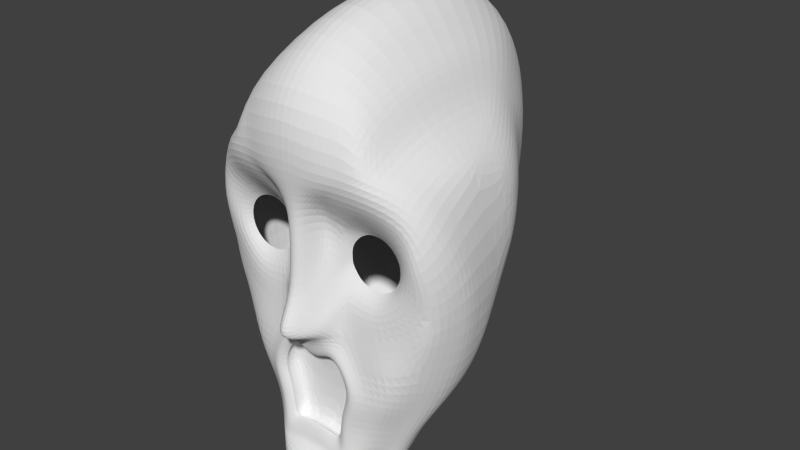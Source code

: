 # Source: ZombieFace1v1.blend  (saved by Blender 2.75.0; exported with 4.5.12 LTS)
import bpy
from mathutils import Matrix  # noqa: F401  (used for matrix-valued properties, if any)

bpy.ops.wm.read_factory_settings(use_empty=True)
scene = bpy.context.scene
scene.name = 'Scene'

# ---- collections
col_collection_1 = bpy.data.collections.new('Collection 1'); scene.collection.children.link(col_collection_1)

# ---- world
world_world = bpy.data.worlds.new('World'); scene.world = world_world
world_world.color = (0.05088, 0.05088, 0.05088)
world_world.use_sun_shadow = False
world_world.sun_shadow_jitter_overblur = 0.0
world_world.cycles.sampling_method = 'MANUAL'
world_world.cycles.sample_map_resolution = 256

# ---- meshes
me_plane = bpy.data.meshes.new('Plane')
me_plane.from_pydata([(0.6586, 1.313, 3.423), (0.5522, 1.885, 3.51), (0.0, 0.9354, 3.423), (0.0, 1.778, 3.567), (1.016, 1.269, 3.423), (1.121, 1.983, 3.019), (1.431, 0.8433, 3.423), (1.664, 1.062, 3.094), (1.758, -0.1069, 3.423), (2.106, -0.08324, 3.25), (1.332, -1.128, 3.423), (1.637, -1.22, 3.16), (1.287, -2.265, 3.423), (1.598, -2.346, 3.257), (1.061, -2.444, 3.423), (1.292, -2.74, 3.507), (0.4197, -2.309, 3.423), (0.5237, -2.623, 3.423), (0.0, -2.322, 3.423), (0.0, -2.636, 3.423), (0.4112, 2.107, 4.362), (0.0, 2.0, 4.669), (0.8406, 2.267, 3.587), (0.5352, 1.067, 3.256), (0.0, 0.7602, 3.256), (0.826, 1.031, 3.256), (1.163, 0.6854, 3.256), (1.429, -0.08687, 3.256), (1.083, -0.9169, 3.256), (1.046, -1.841, 3.256), (0.8619, -1.986, 3.256), (0.3411, -1.877, 3.256), (0.0, -1.887, 3.256), (1.21, 3.491, 3.019), (0.3215, 3.45, 3.876), (0.0, 3.38, 4.183), (0.9041, 4.056, 3.019), (0.2747, 6.248, 3.876), (0.0, 6.141, 3.969), (0.9519, 5.842, 3.019), (0.5415, 7.152, 4.031), (0.0, 7.046, 4.157), (1.393, 7.153, 3.876), (2.101, 6.164, 3.019), (2.648, 7.086, 3.775), (3.169, 5.943, 3.019), (3.819, 6.517, 3.167), (3.554, 5.212, 3.019), (4.12, 5.098, 3.167), (3.424, 4.232, 3.019), (4.43, 3.408, 2.491), (3.015, 3.624, 3.019), (3.534, 2.624, 2.777), (2.324, 3.039, 3.019), (2.353, 2.12, 3.088), (3.814, 1.378, 2.491), (2.883, 1.108, 3.205), (3.139, -0.4736, 2.219), (2.9, -0.1223, 2.972), (2.17, 5.72, 2.659), (1.582, 5.529, 2.659), (1.219, 5.029, 2.659), (1.219, 4.411, 2.659), (1.582, 3.911, 2.659), (2.17, 3.72, 2.659), (2.758, 3.911, 2.659), (3.121, 4.411, 2.659), (3.121, 5.029, 2.659), (2.758, 5.529, 2.659), (1.783, -2.594, 2.992), (2.161, -2.709, 2.217), (1.46, -2.926, 3.507), (1.76, -3.252, 2.843), (0.6843, -2.964, 4.095), (0.94, -3.679, 4.063), (0.0, -2.991, 4.095), (0.0, -3.679, 4.063), (1.108, 7.993, 4.223), (0.0, 8.381, 4.313), (2.415, 7.994, 3.902), (2.812, 7.935, 3.777), (3.776, 7.356, 2.898), (4.531, 6.02, 2.303), (4.712, 3.917, 1.385), (4.291, 1.177, 1.385), (3.571, -0.7462, 1.515), (2.361, -3.225, 1.906), (1.865, -4.194, 2.843), (1.189, -4.676, 3.391), (0.0, -4.721, 3.391), (2.236, -1.21, 2.85), (2.755, -1.432, 2.219), (2.864, -2.082, 1.863), (0.5505, 3.775, 3.563), (0.5487, 6.139, 3.019), (1.144, 7.153, 3.967), (1.865, 7.978, 3.992), (1.061, 3.767, 3.019), (0.3674, 2.507, 4.362), (0.0, 2.513, 4.799), (1.405, 4.155, 2.659), (0.6991, 2.891, 3.452), (0.9265, 4.891, 3.019), (0.2996, 4.937, 3.876), (0.0, 4.563, 4.008), (1.219, 4.7, 2.659), (0.5496, 5.073, 3.019), (0.0, 10.13, 4.171), (0.0, 11.92, 2.044), (0.0, 12.49, -1.547), (0.0, 11.69, -4.666), (0.0, 9.798, -6.32), (0.0, 7.672, -6.887), (0.0, 4.978, -6.604), (0.0, 2.71, -5.233), (0.0, 1.528, -3.626), (0.0, -1.827, -1.642), (0.0, -2.961, 0.01227), (0.0, -4.142, 1.808), (0.0, -4.757, 2.753), (1.108, 10.06, 3.948), (1.108, 11.48, 1.859), (1.108, 11.97, -1.379), (1.108, 11.28, -4.168), (1.108, 9.708, -5.776), (1.108, 7.706, -6.432), (1.108, 5.048, -6.301), (1.108, 2.882, -5.021), (1.108, 1.799, -3.38), (1.108, -1.614, -1.346), (1.108, -2.598, 0.1309), (1.108, -3.911, 1.837), (1.108, -4.675, 2.749), (1.865, -3.727, 1.863), (1.865, -2.188, -0.1177), (1.865, -1.315, -1.195), (1.865, 1.989, -3.132), (1.865, 3.205, -4.556), (1.865, 5.133, -5.237), (1.865, 7.581, -5.42), (1.865, 9.316, -4.726), (1.865, 10.36, -3.685), (1.865, 10.94, -1.198), (1.865, 10.53, 1.579), (1.865, 9.936, 3.534), (2.415, 9.038, 3.44), (2.415, 9.93, 1.503), (2.415, 10.22, -1.08), (2.415, 9.828, -3.085), (2.415, 8.825, -3.86), (2.415, 7.48, -4.657), (2.415, 5.224, -4.475), (2.415, 3.606, -3.905), (2.415, 2.376, -2.812), (2.415, -0.8603, -1.13), (2.415, -1.748, -0.1798), (2.415, -3.076, 1.466), (2.864, -1.361, 0.7233), (2.864, -0.4869, -0.72), (2.864, 2.761, -2.106), (2.864, 3.9, -3.189), (2.864, 5.239, -3.622), (2.864, 7.325, -3.543), (2.864, 8.23, -2.992), (2.864, 8.783, -2.244), (2.864, 8.901, -0.9835), (2.864, 8.822, 1.379), (2.864, 8.153, 2.679), (3.776, 7.686, 2.162), (3.776, 7.982, 1.03), (3.776, 7.925, -0.7934), (3.776, 7.678, -1.895), (3.776, 6.843, -2.389), (3.776, 5.305, -2.446), (3.776, 4.26, -2.199), (3.776, 3.329, -1.8), (3.776, 0.4049, -0.4515), (3.776, -0.2788, 0.6309), (4.291, 1.063, 0.5876), (4.291, 1.7, -0.153), (4.291, 3.82, -1.065), (4.291, 4.694, -1.425), (4.291, 5.586, -1.463), (4.291, 6.669, -1.368), (4.291, 7.045, -0.5708), (4.291, 7.254, 0.7585), (4.291, 6.494, 1.67), (4.77, 4.053, 0.7772), (0.5352, 1.067, 3.152), (0.0, 0.7602, 3.152), (0.826, 1.031, 3.152), (1.163, 0.6854, 3.152), (1.429, -0.08687, 3.152), (1.083, -0.9169, 3.152), (1.046, -1.841, 3.152), (0.8619, -1.986, 3.152), (0.3411, -1.877, 3.152), (0.0, -1.887, 3.152), (0.5037, 1.247, 3.152), (0.0, 0.9048, 3.152), (0.8279, 1.207, 3.152), (1.204, 0.8214, 3.152), (1.5, -0.03957, 3.152), (1.114, -0.9649, 3.152), (1.073, -1.995, 3.152), (0.868, -2.157, 3.152), (0.2873, -2.035, 3.152), (0.0, -2.046, 3.152), (0.5037, 1.247, 2.569), (0.0, 0.9048, 2.569), (0.8279, 1.207, 2.569), (1.204, 0.8214, 2.569), (1.5, -0.03957, 2.569), (1.114, -0.9649, 2.569), (1.073, -1.995, 2.569), (0.868, -2.157, 2.569), (0.2873, -2.035, 2.569), (0.0, -2.046, 2.569)], [], [(2, 0, 1, 3), (1, 0, 4, 5), (5, 4, 6, 7), (7, 6, 8, 9), (9, 8, 10, 11), (11, 10, 12, 13), (13, 12, 14, 15), (15, 14, 16, 17), (17, 16, 18, 19), (1, 5, 22, 20), (3, 1, 20, 21), (8, 6, 26, 27), (6, 4, 25, 26), (4, 0, 23, 25), (18, 16, 31, 32), (16, 14, 30, 31), (14, 12, 29, 30), (12, 10, 28, 29), (0, 2, 24, 23), (10, 8, 27, 28), (40, 95, 96, 77), (37, 94, 95, 40), (99, 98, 34, 35), (106, 102, 39, 94), (104, 103, 37, 38), (94, 39, 42, 95), (38, 37, 40, 41), (42, 39, 43, 44), (44, 43, 45, 46), (46, 45, 47, 48), (48, 47, 49, 50), (50, 49, 51, 52), (52, 51, 53, 54), (5, 54, 53, 33), (52, 54, 56, 55), (7, 56, 54, 5), (102, 36, 62, 105), (97, 33, 63, 100), (33, 53, 64, 63), (53, 51, 65, 64), (51, 49, 66, 65), (49, 47, 67, 66), (47, 45, 68, 67), (45, 43, 59, 68), (61, 60, 39), (43, 39, 60, 59), (52, 55, 50), (70, 69, 71, 72), (72, 71, 73, 74), (74, 73, 75, 76), (15, 71, 69, 13), (17, 73, 71, 15), (19, 75, 73, 17), (70, 72, 87, 86), (95, 42, 79, 96), (50, 55, 84, 83), (48, 50, 83, 82), (46, 48, 82, 81), (55, 57, 85, 84), (44, 46, 81, 80), (74, 76, 89, 88), (41, 40, 77, 78), (42, 44, 80, 79), (72, 74, 88, 87), (91, 70, 86, 92), (7, 9, 58, 56), (56, 58, 57, 55), (11, 13, 69, 90), (11, 90, 58, 9), (57, 91, 92, 85), (91, 90, 69, 70), (58, 90, 91, 57), (103, 106, 94, 37), (98, 101, 93, 34), (22, 5, 33), (97, 101, 22, 33), (36, 93, 101, 97), (20, 22, 101, 98), (36, 97, 100, 62), (21, 20, 98, 99), (34, 93, 106, 103), (39, 102, 105, 61), (35, 34, 103, 104), (93, 36, 102, 106), (83, 84, 178, 187), (178, 179, 180, 187), (84, 85, 177, 178), (85, 92, 157, 177), (92, 86, 156, 157), (86, 87, 133, 156), (87, 88, 132, 133), (88, 89, 119, 132), (119, 118, 131, 132), (118, 117, 130, 131), (117, 116, 129, 130), (132, 131, 133), (130, 134, 133, 131), (133, 134, 155, 156), (155, 158, 157, 156), (157, 158, 176, 177), (176, 179, 178, 177), (129, 135, 134, 130), (134, 135, 154, 155), (155, 154, 158), (135, 136, 153, 154), (128, 136, 135, 129), (116, 115, 128, 129), (153, 159, 158, 154), (158, 159, 175, 176), (175, 180, 179, 176), (174, 181, 180, 175), (159, 160, 174, 175), (152, 160, 159, 153), (136, 137, 152, 153), (127, 137, 136, 128), (115, 114, 127, 128), (114, 113, 126, 127), (126, 138, 137, 127), (137, 138, 151, 152), (173, 182, 181, 174), (151, 161, 160, 152), (160, 161, 173, 174), (113, 112, 125, 126), (125, 139, 138, 126), (138, 139, 150, 151), (150, 162, 161, 151), (161, 162, 172, 173), (172, 183, 182, 173), (83, 187, 186, 82), (185, 180, 181, 182, 183, 184), (186, 187, 180, 185), (171, 184, 183, 172), (162, 163, 171, 172), (149, 163, 162, 150), (139, 140, 149, 150), (124, 140, 139, 125), (112, 111, 124, 125), (111, 110, 123, 124), (123, 141, 140, 124), (140, 141, 148, 149), (148, 164, 163, 149), (163, 164, 170, 171), (170, 185, 184, 171), (82, 186, 168, 81), (170, 169, 185), (168, 186, 185, 169), (81, 168, 167, 80), (166, 167, 168, 169), (165, 170, 164), (165, 166, 169, 170), (147, 165, 164, 148), (80, 167, 145, 79), (145, 167, 166, 146), (146, 166, 165, 147), (141, 142, 147, 148), (142, 143, 146, 147), (96, 79, 145, 144), (143, 144, 145, 146), (122, 142, 141, 123), (110, 109, 122, 123), (121, 143, 142, 122), (109, 108, 121, 122), (96, 144, 120, 77), (120, 144, 143, 121), (77, 120, 107, 78), (108, 107, 120, 121), (25, 23, 188, 190), (32, 31, 196, 197), (29, 28, 193, 194), (26, 25, 190, 191), (30, 29, 194, 195), (27, 26, 191, 192), (23, 24, 189, 188), (31, 30, 195, 196), (28, 27, 192, 193), (192, 191, 201, 202), (188, 189, 199, 198), (196, 195, 205, 206), (193, 192, 202, 203), (190, 188, 198, 200), (197, 196, 206, 207), (194, 193, 203, 204), (191, 190, 200, 201), (195, 194, 204, 205), (200, 198, 208, 210), (207, 206, 216, 217), (204, 203, 213, 214), (201, 200, 210, 211), (205, 204, 214, 215), (202, 201, 211, 212), (198, 199, 209, 208), (206, 205, 215, 216), (203, 202, 212, 213), (209, 217, 216, 215, 214, 213, 212, 211, 210, 208)])
me_plane.use_remesh_preserve_volume = False
me_plane.use_remesh_preserve_attributes = False
me_plane.use_mirror_vertex_groups = False
me_plane.update()

# ---- objects
ob_plane = bpy.data.objects.new('Plane', me_plane)

# ---- transforms, parenting, visibility, modifiers, constraints
ob_plane.location = (0.0, 0.0, 0.0)
ob_plane.rotation_euler = (1.571, -0.0, 0.0)
ob_plane.lineart.crease_threshold = 0.0
_m = ob_plane.modifiers.new('Mirror', 'MIRROR')
_m.use_clip = True
_m = ob_plane.modifiers.new('Subsurf', 'SUBSURF')
_m.uv_smooth = 'PRESERVE_CORNERS'
_m.quality = 2
_m.levels = 3
_m.show_only_control_edges = False

# ---- collection membership
col_collection_1.objects.link(ob_plane)

# ---- scene / render settings (as saved in the file)
scene.frame_start = 1; scene.frame_end = 250; scene.frame_set(1)
scene.render.engine = 'BLENDER_EEVEE_NEXT'
scene.render.resolution_percentage = 50
scene.render.dither_intensity = 0.0
scene.cycles.use_denoising = False
scene.cycles.samples = 10
scene.cycles.sampling_pattern = 'TABULATED_SOBOL'
scene.cycles.light_sampling_threshold = 0.0
scene.cycles.use_adaptive_sampling = False
scene.cycles.use_light_tree = False
scene.cycles.blur_glossy = 0.0
scene.cycles.pixel_filter_type = 'GAUSSIAN'
scene.cycles.sample_clamp_indirect = 0.0
scene.view_settings.view_transform = 'Standard'
bpy.context.view_layer.update()

# ---- added for rendering (the .blend has no active camera and no usable light): camera, sun
cam_auto = bpy.data.cameras.new('AutoCamera')
cam_auto.lens = 50.0
cam_auto.sensor_width = 36.0
cam_auto.clip_end = 1000.0
ob_auto_camera = bpy.data.objects.new('AutoCamera', cam_auto)
scene.collection.objects.link(ob_auto_camera)
ob_auto_camera.location = (21.2009, -24.397, 20.8283)
ob_auto_camera.rotation_euler = (1.09748, -7.21219e-08, 0.694738)
scene.camera = ob_auto_camera
light_auto_sun = bpy.data.lights.new('AutoSun', 'SUN')
light_auto_sun.energy = 3.0
light_auto_sun.angle = 0.0523599
ob_auto_sun = bpy.data.objects.new('AutoSun', light_auto_sun)
scene.collection.objects.link(ob_auto_sun)
ob_auto_sun.rotation_euler = (0.872665, 0.174533, 0.523599)
bpy.context.view_layer.update()
